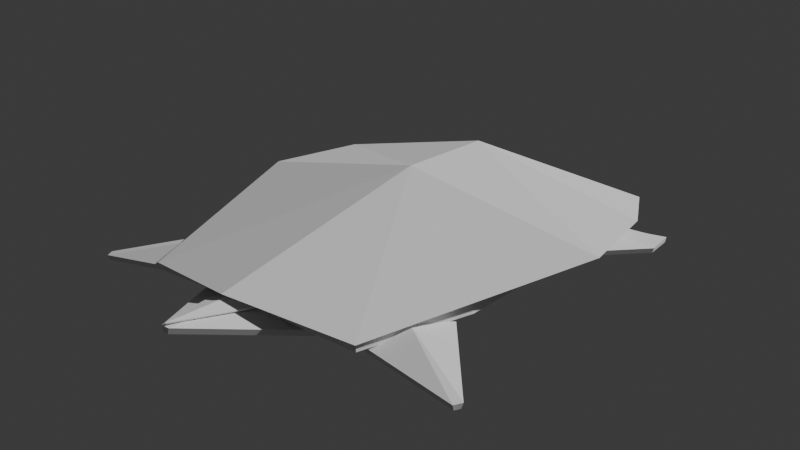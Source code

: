 # Source: 002_OrigamiModelling.blend  (saved by Blender 5.0.118; exported with 4.5.12 LTS)
import bpy
from mathutils import Matrix  # noqa: F401  (used for matrix-valued properties, if any)

bpy.ops.wm.read_factory_settings(use_empty=True)
scene = bpy.context.scene
scene.name = 'Scene'

# ---- collections
col_mesh = bpy.data.collections.new('mesh'); scene.collection.children.link(col_mesh)
col_lights = bpy.data.collections.new('lights'); scene.collection.children.link(col_lights)
col_misc = bpy.data.collections.new('misc'); scene.collection.children.link(col_misc)

# ---- world
world_world = bpy.data.worlds.new('World'); scene.world = world_world
world_world.use_nodes = True; world_world.node_tree.nodes.clear()
_N = world_world.node_tree.nodes; _L = world_world.node_tree.links
n0 = _N.new('ShaderNodeOutputWorld'); n0.name = 'World Output'; n0.location = (300, 300)
n1 = _N.new('ShaderNodeBackground'); n1.name = 'Background'; n1.location = (10, 300)
n1.inputs[0].default_value = (0.05088, 0.05088, 0.05088, 1.0)
_L.new(n1.outputs[0], n0.inputs[0])
n0.is_active_output = True
world_world.color = (0.05088, 0.05088, 0.05088)
world_world.sun_shadow_jitter_overblur = 0.0

# ---- cameras
cam_camera = bpy.data.cameras.new('Camera')

# ---- meshes
me_plane_001 = bpy.data.meshes.new('Plane.001')
me_plane_001.from_pydata([(-1.432, -0.8761, -0.01189), (1.42, -1.0, 0.1038), (-1.432, 0.8761, -0.01189), (1.42, 1.0, 0.1038), (0.1633, -1.438, 0.1569), (0.1633, 1.438, 0.1569), (0.8706, 1.296, 0.1569), (0.8706, -1.296, 0.1569), (-1.636, 0.0, 0.1038), (1.538, 0.0, 0.1038), (0.05798, 0.0, 0.4664), (0.8101, 0.0, 0.4664)], [], [(10, 11, 6, 5), (10, 5, 2), (1, 9, 11), (11, 9, 3), (0, 4, 10), (4, 7, 11, 10), (8, 0, 10), (8, 10, 2), (6, 11, 3), (7, 1, 11)])
_uv = me_plane_001.uv_layers.new(name='UVMap')
_uv.uv.foreach_set('vector', [0.5309, 0.5, 0.8004, 0.5, 0.8004, 1.0, 0.6008, 1.0, 0.5309, 0.5, 0.6008, 1.0, 0.0, 1.0, 1.0, 0.0, 1.0, 0.5, 0.8004, 0.5, 0.8004, 0.5, 1.0, 0.5, 1.0, 1.0, 0.0, 0.0, 0.6008, 0.0, 0.5309, 0.5, 0.6008, 0.0, 0.8004, 0.0, 0.8004, 0.5, 0.5309, 0.5, 0.0, 0.5, 0.0, 0.0, 0.5309, 0.5, 0.0, 0.5, 0.5309, 0.5, 0.0, 1.0, 0.8004, 1.0, 0.8004, 0.5, 1.0, 1.0, 0.8004, 0.0, 1.0, 0.0, 0.8004, 0.5])
me_plane_001.use_mirror_y = True
me_plane_001.update()
me_plane_002 = bpy.data.meshes.new('Plane.002')
me_plane_002.from_pydata([(-2.047, -0.03, 0.04765), (-1.343, -0.4809, -0.08433), (-2.047, 0.0, 0.04765), (-1.343, 0.0, 0.04765), (-1.324, -1.553, -0.1574), (-0.7604, -1.053, -0.05798), (-1.352, -1.538, -0.1582), (-1.044, -0.9277, 0.008045), (-1.38, -1.524, -0.1591), (-1.307, -0.7723, -0.07508), (1.342, -1.123, -0.1222), (1.174, -0.6656, -0.05798), (1.321, -1.291, -0.09948), (0.9539, -0.8836, 0.008045), (1.149, -1.293, -0.1294), (0.7132, -1.072, -0.07508)], [], [(0, 1, 3, 2), (4, 5, 7, 6), (8, 6, 7, 9), (10, 11, 13, 12), (14, 12, 13, 15)])
_uv = me_plane_002.uv_layers.new(name='UVMap')
_uv.uv.foreach_set('vector', [0.0, 0.0, 1.253, -0.1128, 1.253, 0.5, 0.0, 0.5, 0.0, 0.0, 1.253, -0.1128, 1.253, 0.5, 0.0, 0.5, 0.0, 0.0, 0.0, 0.5, 1.253, 0.5, 1.253, -0.1128, 0.4425, -0.03985, 1.253, -0.1128, 1.253, 0.5, 0.4425, 0.5, 0.4425, -0.03985, 0.4425, 0.5, 1.253, 0.5, 1.253, -0.1128])
me_plane_002.use_mirror_y = True
me_plane_002.update()
me_plane_003 = bpy.data.meshes.new('Plane.003')
me_plane_003.from_pydata([(-2.046, -0.003257, 0.07098), (-1.259, -0.2397, 0.006905), (-2.046, 0.003257, 0.07098), (-1.259, 0.2397, 0.006905), (-2.046, -2.226e-09, 0.07105), (-1.259, -2.153e-09, 0.0713)], [], [(4, 5, 3, 2), (0, 1, 5, 4)])
_uv = me_plane_003.uv_layers.new(name='UVMap')
_uv.uv.foreach_set('vector', [0.0, 0.5, 1.253, 0.5, 1.253, 1.124, 0.0, 1.0, 0.0, 0.0, 1.253, -0.1237, 1.253, 0.5, 0.0, 0.5])
me_plane_003.update()
me_cube = bpy.data.meshes.new('Cube')
me_cube.from_pydata([(-1.627, -0.8533, -0.08546), (-1.627, -0.853, -0.01885), (-1.627, 0.8533, -0.08546), (-1.627, 0.853, -0.01885), (0.9887, -1.066, -0.01966), (0.9874, -1.066, 0.09928), (0.9887, 1.066, -0.01966), (0.9874, 1.066, 0.09928), (-1.7, 0.0, -0.0173), (-1.7, 0.0, 0.0493), (1.26, 0.0, -0.01966), (1.259, 0.0, 0.09928), (-0.8641, 1.087, -0.05256), (-0.864, 1.059, 0.07963), (-0.8641, -1.087, -0.05256), (-0.864, -1.059, 0.07963), (-0.8641, 0.0, 0.1128), (-0.8641, 0.0, -0.01848)], [], [(8, 9, 3, 2), (12, 13, 7, 6), (10, 11, 5, 4), (14, 15, 1, 0), (17, 10, 4, 14), (16, 9, 1, 15), (13, 3, 9, 16), (12, 6, 10, 17), (6, 7, 11, 10), (0, 1, 9, 8), (2, 12, 17, 8), (7, 13, 16, 11), (11, 16, 15, 5), (8, 17, 14, 0), (4, 5, 15, 14), (2, 3, 13, 12)])
_uv = me_cube.uv_layers.new(name='UVMap')
_uv.uv.foreach_set('vector', [0.375, 0.125, 0.625, 0.125, 0.625, 0.25, 0.375, 0.25, 0.375, 0.375, 0.625, 0.375, 0.625, 0.5, 0.375, 0.5, 0.375, 0.625, 0.625, 0.625, 0.625, 0.75, 0.375, 0.75, 0.375, 0.875, 0.625, 0.875, 0.625, 1.0, 0.375, 1.0, 0.25, 0.625, 0.375, 0.625, 0.375, 0.75, 0.25, 0.75, 0.75, 0.625, 0.875, 0.625, 0.875, 0.75, 0.75, 0.75, 0.75, 0.5, 0.875, 0.5, 0.875, 0.625, 0.75, 0.625, 0.25, 0.5, 0.375, 0.5, 0.375, 0.625, 0.25, 0.625, 0.375, 0.5, 0.625, 0.5, 0.625, 0.625, 0.375, 0.625, 0.375, 0.0, 0.625, 0.0, 0.625, 0.125, 0.375, 0.125, 0.125, 0.5, 0.25, 0.5, 0.25, 0.625, 0.125, 0.625, 0.625, 0.5, 0.75, 0.5, 0.75, 0.625, 0.625, 0.625, 0.625, 0.625, 0.75, 0.625, 0.75, 0.75, 0.625, 0.75, 0.125, 0.625, 0.25, 0.625, 0.25, 0.75, 0.125, 0.75, 0.375, 0.75, 0.625, 0.75, 0.625, 0.875, 0.375, 0.875, 0.375, 0.25, 0.625, 0.25, 0.625, 0.375, 0.375, 0.375])
me_cube.use_mirror_y = True
me_cube.update()

# ---- objects
ob_plane = bpy.data.objects.new('Plane', me_plane_001)
ob_plane_001 = bpy.data.objects.new('Plane.001', me_plane_002)
ob_plane_002 = bpy.data.objects.new('Plane.002', me_plane_003)
ob_cube = bpy.data.objects.new('Cube', me_cube)
ob_camera = bpy.data.objects.new('Camera', cam_camera)

# ---- transforms, parenting, visibility, modifiers, constraints
ob_plane.location = (0.0, 0.0, 0.0)
ob_plane.use_mesh_mirror_y = True
ob_plane_001.location = (0.0, 0.0, 0.0)
ob_plane_001.use_mesh_mirror_y = True
_m = ob_plane_001.modifiers.new('Mirror', 'MIRROR')
_m.use_axis = (False, True, False)
_m = ob_plane_001.modifiers.new('Solidify', 'SOLIDIFY')
_m.thickness = 0.041
ob_plane_002.location = (0.0, 0.0, 0.0)
_m = ob_plane_002.modifiers.new('Solidify', 'SOLIDIFY')
ob_cube.location = (0.2239, 0.0, 0.0117)
ob_cube.use_mesh_mirror_y = True
ob_camera.location = (-5.372, -4.647, 2.852)
ob_camera.rotation_euler = (1.195, 8.989e-07, -0.8526)

# ---- collection membership
col_misc.objects.link(ob_plane)
col_misc.objects.link(ob_plane_001)
col_misc.objects.link(ob_plane_002)
col_misc.objects.link(ob_cube)
col_misc.objects.link(ob_camera)

# ---- scene / render settings (as saved in the file)
scene.camera = ob_camera
scene.frame_start = 1; scene.frame_end = 250; scene.frame_set(1)
scene.render.engine = 'BLENDER_EEVEE_NEXT'
scene.render.bake_bias = 0.0
scene.render.bake_samples = 0
scene.cycles.feature_set = 'EXPERIMENTAL'
bpy.context.view_layer.update()

# ---- added for rendering (the .blend has no usable light): sun
light_auto_sun = bpy.data.lights.new('AutoSun', 'SUN')
light_auto_sun.energy = 3.0
light_auto_sun.angle = 0.0523599
ob_auto_sun = bpy.data.objects.new('AutoSun', light_auto_sun)
scene.collection.objects.link(ob_auto_sun)
ob_auto_sun.rotation_euler = (0.872665, 0.174533, 0.523599)
bpy.context.view_layer.update()
